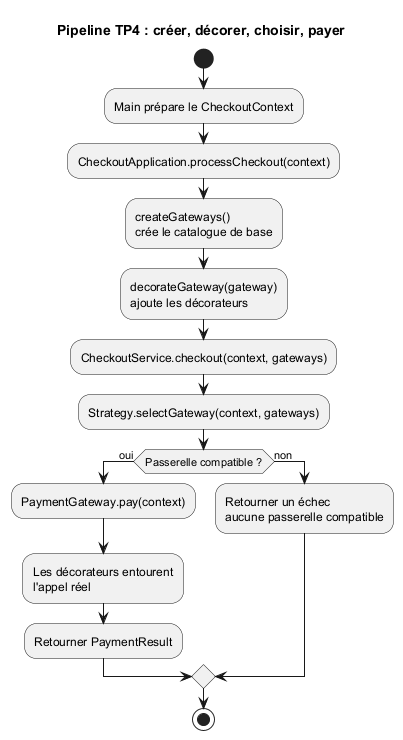

The diagram above was rendered by PlantUML. Its source (embedded in the PNG):
@startuml
title Pipeline TP4 : créer, décorer, choisir, payer

start
:Main prépare le CheckoutContext;
:CheckoutApplication.processCheckout(context);
:createGateways()\ncrée le catalogue de base;
:decorateGateway(gateway)\najoute les décorateurs;
:CheckoutService.checkout(context, gateways);
:Strategy.selectGateway(context, gateways);
if (Passerelle compatible ?) then (oui)
  :PaymentGateway.pay(context);
  :Les décorateurs entourent\nl'appel réel;
  :Retourner PaymentResult;
else (non)
  :Retourner un échec\naucune passerelle compatible;
endif
stop

@enduml